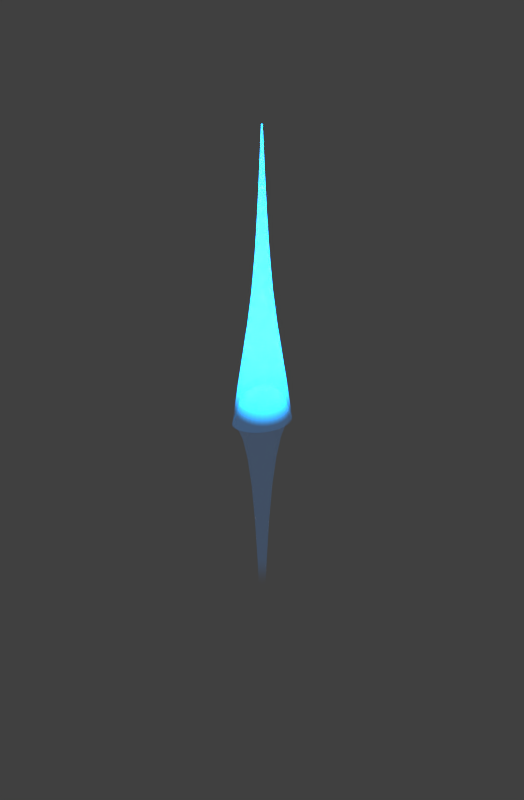 # Source: portal.blend  (saved by Blender 2.70.3; exported with 4.5.12 LTS)
import bpy
from mathutils import Matrix  # noqa: F401  (used for matrix-valued properties, if any)

bpy.ops.wm.read_factory_settings(use_empty=True)
scene = bpy.context.scene
scene.name = 'Scene.001'

# ---- collections
col_collection_1 = bpy.data.collections.new('Collection 1'); scene.collection.children.link(col_collection_1)
col_collection_11 = bpy.data.collections.new('Collection 11'); scene.collection.children.link(col_collection_11)
col_collection_12 = bpy.data.collections.new('Collection 12'); scene.collection.children.link(col_collection_12)
col_collection_12.hide_render = True
col_collection_12.hide_viewport = True

# ---- materials (node trees are filled in below, after node groups)
mat_blue_exaust = bpy.data.materials.new('blue_exaust')
mat_blue_exaust.alpha_threshold = 0.0
mat_blue_exaust.diffuse_color = (0.6898, 1.253, 1.308, 1.0)
mat_blue_exaust.roughness = 0.5
mat_blue_exaust.line_color = (0.0, 0.0, 0.0, 1.0)

# ---- material node trees
mat_blue_exaust.use_nodes = True; mat_blue_exaust.node_tree.nodes.clear()
_N = mat_blue_exaust.node_tree.nodes; _L = mat_blue_exaust.node_tree.links
n0 = _N.new('ShaderNodeNewGeometry'); n0.name = 'Geometry'; n0.location = (-265, 273)
n0.width = 120
n1 = _N.new('ShaderNodeMath'); n1.name = 'Math.002'; n1.location = (-110, 465)
n1.width = 120
n1.operation = 'POWER'
n1.inputs[0].default_value = 1.6
n2 = _N.new('ShaderNodeMath'); n2.name = 'Math.005'; n2.location = (93, 617)
n2.width = 120
n3 = _N.new('ShaderNodeMath'); n3.name = 'Math'; n3.location = (-288, 472)
n3.width = 120
n3.operation = 'MULTIPLY'
n3.inputs[1].default_value = -0.032
n4 = _N.new('ShaderNodeLightPath'); n4.name = 'Light Path'; n4.location = (-484, 640)
n4.width = 150
n5 = _N.new('ShaderNodeMath'); n5.name = 'Math.007'; n5.location = (565, -108)
n5.width = 120
n5.operation = 'POWER'
n5.use_clamp = True
n5.inputs[1].default_value = 4.0
n6 = _N.new('ShaderNodeMath'); n6.name = 'Math.004'; n6.location = (34, 307)
n6.width = 120
n6.operation = 'SUBTRACT'
n6.inputs[0].default_value = 1.0
n7 = _N.new('ShaderNodeTexCoord'); n7.name = 'Texture Coordinate'; n7.location = (-262, 120)
n7.width = 150
n8 = _N.new('ShaderNodeValue'); n8.name = 'Value.001'; n8.location = (245, 41)
n8.width = 80
n8.outputs[0].default_value = 0.002
n9 = _N.new('ShaderNodeMath'); n9.name = 'Math.011'; n9.location = (228, 241)
n9.width = 120
n9.operation = 'MULTIPLY'
n9.inputs[1].default_value = 2.0
n10 = _N.new('ShaderNodeMath'); n10.name = 'Math.006'; n10.location = (369, 457)
n10.width = 120
n10.operation = 'POWER'
n10.use_clamp = True
n10.inputs[1].default_value = 4.0
n11 = _N.new('ShaderNodeMath'); n11.name = 'Math.001'; n11.location = (234, 535)
n11.width = 120
n12 = _N.new('ShaderNodeMath'); n12.name = 'Math.010'; n12.location = (385, 222)
n12.width = 120
n13 = _N.new('ShaderNodeTexNoise'); n13.name = 'Noise Texture'; n13.location = (10, 107)
n13.width = 150
n13.inputs[2].default_value = 5e+04
n13.inputs[3].default_value = 10.0
n13.inputs[8].default_value = 2.5
n14 = _N.new('ShaderNodeBsdfGlass'); n14.name = 'Glass BSDF'; n14.location = (1387, 163)
n14.distribution = 'GGX'
n14.inputs[0].default_value = (1.0, 1.0, 1.0, 0.9852)
n14.inputs[2].default_value = 0.9
n15 = _N.new('ShaderNodeEmission'); n15.name = 'Emission'; n15.location = (1409, 408)
n15.width = 150
n16 = _N.new('ShaderNodeMath'); n16.name = 'Math.009'; n16.location = (528, 409)
n16.width = 120
n16.hide = True
n16.operation = 'MULTIPLY'
n17 = _N.new('ShaderNodeMath'); n17.name = 'Math.012'; n17.location = (647, 436)
n17.width = 120
n17.inputs[1].default_value = 0.1
n18 = _N.new('ShaderNodeMath'); n18.name = 'Math.013'; n18.location = (779, 431)
n18.width = 120
n18.operation = 'DIVIDE'
n18.inputs[1].default_value = 1.5
n19 = _N.new('ShaderNodeValToRGB'); n19.name = 'ColorRamp'; n19.location = (912, 494)
n19.color_ramp.interpolation = 'CARDINAL'
while len(n19.color_ramp.elements) > 1: n19.color_ramp.elements.remove(n19.color_ramp.elements[-1])
n19.color_ramp.elements[0].position = 0.3915; n19.color_ramp.elements[0].color = (1.0, 1.0, 1.0, 0.6856)
_e = n19.color_ramp.elements.new(0.3989); _e.color = (0.992, 0.9471, 0.9272, 1.0)
_e = n19.color_ramp.elements.new(0.4023); _e.color = (1.0, 0.9388, 0.9388, 0.466)
_e = n19.color_ramp.elements.new(0.4318); _e.color = (0.2284, 0.0, 0.0, 1.0)
_e = n19.color_ramp.elements.new(0.6455); _e.color = (0.0, 0.3803, 1.0, 0.6982)
_e = n19.color_ramp.elements.new(0.9591); _e.color = (0.1869, 0.03785, 0.0, 1.0)
_e = n19.color_ramp.elements.new(1.0); _e.color = (1.0, 0.6032, 0.0, 0.0)
n20 = _N.new('ShaderNodeMath'); n20.name = 'Math.008'; n20.location = (1235, 304)
n20.width = 120
n20.operation = 'MULTIPLY'
n21 = _N.new('ShaderNodeValue'); n21.name = 'Value'; n21.location = (937, 179)
n21.label = 'Brightness'
n21.width = 209
n21.outputs[0].default_value = 25.0
n22 = _N.new('ShaderNodeMapping'); n22.name = 'Mapping.001'; n22.location = (1571, 735)
n22.inputs[1].default_value = (-2.714, 0.0, 0.0)
n22.inputs[2].default_value = (-0.0, 1.571, 0.0)
n22.inputs[3].default_value = (1.0, 1.0, 3.308)
n23 = _N.new('ShaderNodeMapping'); n23.name = 'Mapping'; n23.location = (1654, 405)
n23.hide = True
n23.inputs[1].default_value = (1.743, 0.0, 0.0)
n23.inputs[2].default_value = (-0.0, 1.571, 0.0)
n24 = _N.new('ShaderNodeTexGradient'); n24.name = 'Gradient Texture.001'; n24.location = (2097, 611)
n24.gradient_type = 'EASING'
n25 = _N.new('ShaderNodeMixShader'); n25.name = 'Mix Shader'; n25.location = (2306, 260)
n25.width = 173
n26 = _N.new('ShaderNodeTexGradient'); n26.name = 'Gradient Texture'; n26.location = (1831, 380)
n26.hide = True
n26.gradient_type = 'QUADRATIC'
n27 = _N.new('ShaderNodeMath'); n27.name = 'Math.003'; n27.location = (1992, 478)
n27.operation = 'DIVIDE'
n27.inputs[1].default_value = 1.052
n28 = _N.new('ShaderNodeOutputMaterial'); n28.name = 'Material Output'; n28.location = (3208, 338)
n28.width = 120
n29 = _N.new('ShaderNodeMixShader'); n29.name = 'Mix Shader.001'; n29.location = (2601, 154)
n29.width = 150
n30 = _N.new('ShaderNodeMixShader'); n30.name = 'Mix Shader.002'; n30.location = (2900, 216)
n30.width = 150
n31 = _N.new('ShaderNodeBsdfTransparent'); n31.name = 'Transparent BSDF'; n31.location = (2408, 6)
n31.width = 150
_L.new(n4.outputs[8], n3.inputs[0])
_L.new(n3.outputs[0], n1.inputs[1])
_L.new(n0.outputs[6], n6.inputs[1])
_L.new(n4.outputs[0], n2.inputs[0])
_L.new(n2.outputs[0], n11.inputs[0])
_L.new(n6.outputs[0], n11.inputs[1])
_L.new(n1.outputs[0], n2.inputs[1])
_L.new(n19.outputs[0], n15.inputs[0])
_L.new(n10.outputs[0], n16.inputs[0])
_L.new(n11.outputs[0], n10.inputs[0])
_L.new(n14.outputs[0], n25.inputs[2])
_L.new(n21.outputs[0], n20.inputs[1])
_L.new(n20.outputs[0], n15.inputs[1])
_L.new(n16.outputs[0], n17.inputs[0])
_L.new(n7.outputs[3], n13.inputs[0])
_L.new(n13.outputs[1], n9.inputs[0])
_L.new(n12.outputs[0], n16.inputs[1])
_L.new(n8.outputs[0], n12.inputs[1])
_L.new(n9.outputs[0], n12.inputs[0])
_L.new(n17.outputs[0], n18.inputs[0])
_L.new(n18.outputs[0], n19.inputs[0])
_L.new(n19.outputs[1], n20.inputs[0])
_L.new(n31.outputs[0], n29.inputs[2])
_L.new(n29.outputs[0], n30.inputs[1])
_L.new(n15.outputs[0], n25.inputs[1])
_L.new(n25.outputs[0], n29.inputs[1])
_L.new(n7.outputs[3], n23.inputs[0])
_L.new(n23.outputs[0], n26.inputs[0])
_L.new(n27.outputs[0], n25.inputs[0])
_L.new(n27.outputs[0], n29.inputs[0])
_L.new(n7.outputs[3], n22.inputs[0])
_L.new(n22.outputs[0], n24.inputs[0])
_L.new(n26.outputs[1], n27.inputs[0])
_L.new(n30.outputs[0], n28.inputs[0])
_L.new(n31.outputs[0], n30.inputs[2])
_L.new(n24.outputs[1], n30.inputs[0])
n28.is_active_output = True

# ---- world
world_world_001 = bpy.data.worlds.new('World.001'); scene.world = world_world_001
world_world_001.color = (0.05088, 0.05088, 0.05088)
world_world_001.use_sun_shadow = False
world_world_001.sun_shadow_jitter_overblur = 0.0
world_world_001.cycles.sampling_method = 'MANUAL'
world_world_001.cycles.sample_map_resolution = 256

# ---- cameras
cam_camera_001 = bpy.data.cameras.new('Camera.001')
cam_camera_001.type = 'ORTHO'
cam_camera_001.clip_start = 0.01
cam_camera_001.lens = 35.0
cam_camera_001.sensor_width = 32.0
cam_camera_001.sensor_height = 18.0
cam_camera_001.ortho_scale = 4.32
cam_camera_001.dof.focus_distance = 0.0

# ---- lights
light_lamp_001 = bpy.data.lights.new('Lamp.001', 'POINT')
light_lamp_001.transmission_factor = 0.0
light_lamp_001.cutoff_distance = 30.0
light_lamp_001.energy = 100.0
light_lamp_001.shadow_buffer_clip_start = 1.001
light_lamp_001.shadow_soft_size = 0.1
light_lamp_001.shadow_maximum_resolution = 0.006
light_lamp_001.use_absolute_resolution = True
light_lamp_001.cycles.use_multiple_importance_sampling = False

# ---- meshes
me_back_001 = bpy.data.meshes.new('back.001')
me_back_001.from_pydata([(0.0, 1.0, -1.0), (0.02463, 0.01932, 1.795), (0.1951, 0.9808, -1.0), (0.0284, 0.01895, 1.795), (0.3827, 0.9239, -1.0), (0.03203, 0.01785, 1.795), (0.5556, 0.8315, -1.0), (0.03537, 0.01607, 1.795), (0.7071, 0.7071, -1.0), (0.0383, 0.01366, 1.795), (0.8315, 0.5556, -1.0), (0.0407, 0.01074, 1.795), (0.9239, 0.3827, -1.0), (0.04248, 0.007395, 1.795), (0.9808, 0.1951, -1.0), (0.04358, 0.003771, 1.795), (1.0, 0.0, -1.0), (0.04395, 1.827e-06, 1.795), (0.9808, -0.1951, -1.0), (0.04358, -0.003767, 1.795), (0.9239, -0.3827, -1.0), (0.04248, -0.007392, 1.795), (0.8315, -0.5556, -1.0), (0.0407, -0.01073, 1.795), (0.7071, -0.7071, -1.0), (0.0383, -0.01366, 1.795), (0.5556, -0.8315, -1.0), (0.03537, -0.01606, 1.795), (0.3827, -0.9239, -1.0), (0.03203, -0.01785, 1.795), (0.1951, -0.9808, -1.0), (0.0284, -0.01895, 1.795), (0.0, -1.0, -1.0), (0.02463, -0.01932, 1.795), (-0.1951, -0.9808, -1.0), (0.02087, -0.01895, 1.795), (-0.3827, -0.9239, -1.0), (0.01724, -0.01785, 1.795), (-0.5556, -0.8315, -1.0), (0.0139, -0.01606, 1.795), (-0.7071, -0.7071, -1.0), (0.01097, -0.01366, 1.795), (-0.8315, -0.5556, -1.0), (0.008571, -0.01073, 1.795), (-0.9239, -0.3827, -1.0), (0.006785, -0.007391, 1.795), (-0.9808, -0.1951, -1.0), (0.005686, -0.003767, 1.795), (-1.0, 0.0, -1.0), (0.005315, 1.827e-06, 1.795), (-0.9808, 0.1951, -1.0), (0.005686, 0.003771, 1.795), (-0.9239, 0.3827, -1.0), (0.006785, 0.007395, 1.795), (-0.8315, 0.5556, -1.0), (0.008571, 0.01074, 1.795), (-0.7071, 0.7071, -1.0), (0.01097, 0.01366, 1.795), (-0.5556, 0.8315, -1.0), (0.0139, 0.01607, 1.795), (-0.3827, 0.9239, -1.0), (0.01724, 0.01785, 1.795), (-0.1951, 0.9808, -1.0), (0.02087, 0.01895, 1.795), (1.768e-07, 0.2673, -0.1429), (0.05215, 0.2622, -0.1429), (0.1023, 0.247, -0.1429), (0.1485, 0.2223, -0.1429), (0.189, 0.189, -0.1429), (0.2223, 0.1485, -0.1429), (0.247, 0.1023, -0.1429), (0.2622, 0.05215, -0.1429), (0.2673, 9.681e-07, -0.1429), (0.2622, -0.05215, -0.1429), (0.247, -0.1023, -0.1429), (0.2223, -0.1485, -0.1429), (0.189, -0.189, -0.1429), (0.1485, -0.2223, -0.1429), (0.1023, -0.247, -0.1429), (0.05215, -0.2622, -0.1429), (1.768e-07, -0.2673, -0.1429), (-0.05215, -0.2622, -0.1429), (-0.1023, -0.247, -0.1429), (-0.1485, -0.2223, -0.1429), (-0.189, -0.189, -0.1429), (-0.2223, -0.1485, -0.1429), (-0.247, -0.1023, -0.1429), (-0.2622, -0.05215, -0.1429), (-0.2673, 9.681e-07, -0.1429), (-0.2622, 0.05215, -0.1429), (-0.247, 0.1023, -0.1429), (-0.2223, 0.1485, -0.1429), (-0.189, 0.189, -0.1429), (-0.1485, 0.2223, -0.1429), (-0.1023, 0.247, -0.1429), (-0.05215, 0.2622, -0.1429), (0.01642, 1.0, -0.9988), (-0.008203, 0.01932, -3.794), (-0.1787, 0.9808, -0.9988), (-0.01197, 0.01895, -3.794), (-0.3663, 0.9239, -0.9988), (-0.0156, 0.01785, -3.794), (-0.5392, 0.8315, -0.9988), (-0.01894, 0.01606, -3.794), (-0.6907, 0.7071, -0.9988), (-0.02186, 0.01366, -3.794), (-0.8151, 0.5556, -0.9988), (-0.02427, 0.01073, -3.794), (-0.9075, 0.3827, -0.9988), (-0.02605, 0.007394, -3.794), (-0.9644, 0.1951, -0.9988), (-0.02715, 0.003769, -3.794), (-0.9836, -1.251e-06, -0.9988), (-0.02752, 2.213e-07, -3.794), (-0.9644, -0.1951, -0.9988), (-0.02715, -0.003769, -3.794), (-0.9075, -0.3827, -0.9988), (-0.02605, -0.007393, -3.794), (-0.8151, -0.5556, -0.9988), (-0.02427, -0.01073, -3.794), (-0.6907, -0.7071, -0.9988), (-0.02186, -0.01366, -3.794), (-0.5392, -0.8315, -0.9988), (-0.01894, -0.01606, -3.794), (-0.3663, -0.9239, -0.9988), (-0.0156, -0.01785, -3.794), (-0.1787, -0.9808, -0.9988), (-0.01197, -0.01895, -3.794), (0.01642, -1.0, -0.9988), (-0.008203, -0.01932, -3.794), (0.2115, -0.9808, -0.9988), (-0.004434, -0.01895, -3.794), (0.3991, -0.9239, -0.9988), (-0.00081, -0.01785, -3.794), (0.572, -0.8315, -0.9988), (0.002531, -0.01606, -3.794), (0.7235, -0.7071, -0.9988), (0.005458, -0.01366, -3.794), (0.8479, -0.5556, -0.9988), (0.007861, -0.01073, -3.794), (0.9403, -0.3827, -0.9988), (0.009646, -0.007393, -3.794), (0.9972, -0.1951, -0.9988), (0.01075, -0.003769, -3.794), (1.016, -1.251e-06, -0.9988), (0.01112, 2.213e-07, -3.794), (0.9972, 0.1951, -0.9988), (0.01075, 0.00377, -3.794), (0.9403, 0.3827, -0.9988), (0.009646, 0.007394, -3.794), (0.8479, 0.5556, -0.9988), (0.007861, 0.01073, -3.794), (0.7235, 0.7071, -0.9988), (0.005458, 0.01366, -3.794), (0.572, 0.8315, -0.9988), (0.002531, 0.01606, -3.794), (0.3991, 0.9239, -0.9988), (-0.00081, 0.01785, -3.794), (0.2115, 0.9808, -0.9988), (-0.004434, 0.01895, -3.794), (0.01642, 0.2673, -1.856), (-0.03573, 0.2622, -1.856), (-0.08587, 0.247, -1.856), (-0.1321, 0.2223, -1.856), (-0.1726, 0.189, -1.856), (-0.2058, 0.1485, -1.856), (-0.2305, 0.1023, -1.856), (-0.2457, 0.05215, -1.856), (-0.2509, -3.915e-07, -1.856), (-0.2457, -0.05215, -1.856), (-0.2305, -0.1023, -1.856), (-0.2058, -0.1485, -1.856), (-0.1726, -0.189, -1.856), (-0.1321, -0.2223, -1.856), (-0.08587, -0.247, -1.856), (-0.03573, -0.2622, -1.856), (0.01642, -0.2673, -1.856), (0.06857, -0.2622, -1.856), (0.1187, -0.247, -1.856), (0.1649, -0.2223, -1.856), (0.2054, -0.189, -1.856), (0.2387, -0.1485, -1.856), (0.2634, -0.1023, -1.856), (0.2786, -0.05215, -1.856), (0.2837, -3.915e-07, -1.856), (0.2786, 0.05215, -1.856), (0.2634, 0.1023, -1.856), (0.2387, 0.1485, -1.856), (0.2054, 0.189, -1.856), (0.1649, 0.2223, -1.856), (0.1187, 0.247, -1.856), (0.06857, 0.2622, -1.856)], [], [(64, 1, 3, 65), (65, 3, 5, 66), (66, 5, 7, 67), (67, 7, 9, 68), (68, 9, 11, 69), (69, 11, 13, 70), (70, 13, 15, 71), (71, 15, 17, 72), (72, 17, 19, 73), (73, 19, 21, 74), (74, 21, 23, 75), (75, 23, 25, 76), (76, 25, 27, 77), (77, 27, 29, 78), (78, 29, 31, 79), (79, 31, 33, 80), (80, 33, 35, 81), (81, 35, 37, 82), (82, 37, 39, 83), (83, 39, 41, 84), (84, 41, 43, 85), (85, 43, 45, 86), (86, 45, 47, 87), (87, 47, 49, 88), (88, 49, 51, 89), (89, 51, 53, 90), (90, 53, 55, 91), (91, 55, 57, 92), (92, 57, 59, 93), (93, 59, 61, 94), (3, 1, 63, 61, 59, 57, 55, 53, 51, 49, 47, 45, 43, 41, 39, 37, 35, 33, 31, 29, 27, 25, 23, 21, 19, 17, 15, 13, 11, 9, 7, 5), (95, 63, 1, 64), (94, 61, 63, 95), (0, 2, 4, 6, 8, 10, 12, 14, 16, 18, 20, 22, 24, 26, 28, 30, 32, 34, 36, 38, 40, 42, 44, 46, 48, 50, 52, 54, 56, 58, 60, 62), (0, 64, 65, 2), (2, 65, 66, 4), (4, 66, 67, 6), (6, 67, 68, 8), (8, 68, 69, 10), (10, 69, 70, 12), (12, 70, 71, 14), (14, 71, 72, 16), (16, 72, 73, 18), (18, 73, 74, 20), (20, 74, 75, 22), (22, 75, 76, 24), (24, 76, 77, 26), (26, 77, 78, 28), (28, 78, 79, 30), (30, 79, 80, 32), (32, 80, 81, 34), (34, 81, 82, 36), (36, 82, 83, 38), (38, 83, 84, 40), (40, 84, 85, 42), (42, 85, 86, 44), (44, 86, 87, 46), (46, 87, 88, 48), (48, 88, 89, 50), (50, 89, 90, 52), (52, 90, 91, 54), (54, 91, 92, 56), (56, 92, 93, 58), (58, 93, 94, 60), (62, 95, 64, 0), (60, 94, 95, 62), (160, 97, 99, 161), (161, 99, 101, 162), (162, 101, 103, 163), (163, 103, 105, 164), (164, 105, 107, 165), (165, 107, 109, 166), (166, 109, 111, 167), (167, 111, 113, 168), (168, 113, 115, 169), (169, 115, 117, 170), (170, 117, 119, 171), (171, 119, 121, 172), (172, 121, 123, 173), (173, 123, 125, 174), (174, 125, 127, 175), (175, 127, 129, 176), (176, 129, 131, 177), (177, 131, 133, 178), (178, 133, 135, 179), (179, 135, 137, 180), (180, 137, 139, 181), (181, 139, 141, 182), (182, 141, 143, 183), (183, 143, 145, 184), (184, 145, 147, 185), (185, 147, 149, 186), (186, 149, 151, 187), (187, 151, 153, 188), (188, 153, 155, 189), (189, 155, 157, 190), (99, 97, 159, 157, 155, 153, 151, 149, 147, 145, 143, 141, 139, 137, 135, 133, 131, 129, 127, 125, 123, 121, 119, 117, 115, 113, 111, 109, 107, 105, 103, 101), (191, 159, 97, 160), (190, 157, 159, 191), (96, 98, 100, 102, 104, 106, 108, 110, 112, 114, 116, 118, 120, 122, 124, 126, 128, 130, 132, 134, 136, 138, 140, 142, 144, 146, 148, 150, 152, 154, 156, 158), (96, 160, 161, 98), (98, 161, 162, 100), (100, 162, 163, 102), (102, 163, 164, 104), (104, 164, 165, 106), (106, 165, 166, 108), (108, 166, 167, 110), (110, 167, 168, 112), (112, 168, 169, 114), (114, 169, 170, 116), (116, 170, 171, 118), (118, 171, 172, 120), (120, 172, 173, 122), (122, 173, 174, 124), (124, 174, 175, 126), (126, 175, 176, 128), (128, 176, 177, 130), (130, 177, 178, 132), (132, 178, 179, 134), (134, 179, 180, 136), (136, 180, 181, 138), (138, 181, 182, 140), (140, 182, 183, 142), (142, 183, 184, 144), (144, 184, 185, 146), (146, 185, 186, 148), (148, 186, 187, 150), (150, 187, 188, 152), (152, 188, 189, 154), (154, 189, 190, 156), (158, 191, 160, 96), (156, 190, 191, 158)])
me_back_001.polygons.foreach_set('use_smooth', [True] * 132)
_k = {(0, 2): 1.0, (1, 3): 1.0, (2, 4): 1.0, (3, 5): 1.0, (4, 6): 1.0, (5, 7): 1.0, (6, 8): 1.0, (7, 9): 1.0, (8, 10): 1.0, (9, 11): 1.0, (10, 12): 1.0, (11, 13): 1.0, (12, 14): 1.0, (13, 15): 1.0, (14, 16): 1.0, (15, 17): 1.0, (16, 18): 1.0, (17, 19): 1.0, (18, 20): 1.0, (19, 21): 1.0, (20, 22): 1.0, (21, 23): 1.0, (22, 24): 1.0, (23, 25): 1.0, (24, 26): 1.0, (25, 27): 1.0, (26, 28): 1.0, (27, 29): 1.0, (28, 30): 1.0, (29, 31): 1.0, (30, 32): 1.0, (31, 33): 1.0, (32, 34): 1.0, (33, 35): 1.0, (34, 36): 1.0, (35, 37): 1.0, (36, 38): 1.0, (37, 39): 1.0, (38, 40): 1.0, (39, 41): 1.0, (40, 42): 1.0, (41, 43): 1.0, (42, 44): 1.0, (43, 45): 1.0, (44, 46): 1.0, (45, 47): 1.0, (46, 48): 1.0, (47, 49): 1.0, (48, 50): 1.0, (49, 51): 1.0, (50, 52): 1.0, (51, 53): 1.0, (52, 54): 1.0, (53, 55): 1.0, (54, 56): 1.0, (55, 57): 1.0, (56, 58): 1.0, (57, 59): 1.0, (58, 60): 1.0, (59, 61): 1.0, (60, 62): 1.0, (61, 63): 1.0, (0, 62): 1.0, (1, 63): 1.0, (96, 98): 1.0, (97, 99): 1.0, (98, 100): 1.0, (99, 101): 1.0, (100, 102): 1.0, (101, 103): 1.0, (102, 104): 1.0, (103, 105): 1.0, (104, 106): 1.0, (105, 107): 1.0, (106, 108): 1.0, (107, 109): 1.0, (108, 110): 1.0, (109, 111): 1.0, (110, 112): 1.0, (111, 113): 1.0, (112, 114): 1.0, (113, 115): 1.0, (114, 116): 1.0, (115, 117): 1.0, (116, 118): 1.0, (117, 119): 1.0, (118, 120): 1.0, (119, 121): 1.0, (120, 122): 1.0, (121, 123): 1.0, (122, 124): 1.0, (123, 125): 1.0, (124, 126): 1.0, (125, 127): 1.0, (126, 128): 1.0, (127, 129): 1.0, (128, 130): 1.0, (129, 131): 1.0, (130, 132): 1.0, (131, 133): 1.0, (132, 134): 1.0, (133, 135): 1.0, (134, 136): 1.0, (135, 137): 1.0, (136, 138): 1.0, (137, 139): 1.0, (138, 140): 1.0, (139, 141): 1.0, (140, 142): 1.0, (141, 143): 1.0, (142, 144): 1.0, (143, 145): 1.0, (144, 146): 1.0, (145, 147): 1.0, (146, 148): 1.0, (147, 149): 1.0, (148, 150): 1.0, (149, 151): 1.0, (150, 152): 1.0, (151, 153): 1.0, (152, 154): 1.0, (153, 155): 1.0, (154, 156): 1.0, (155, 157): 1.0, (156, 158): 1.0, (157, 159): 1.0, (96, 158): 1.0, (97, 159): 1.0}
me_back_001.attributes.new('crease_edge', 'FLOAT', 'EDGE').data.foreach_set('value', [_k.get((min(e.vertices), max(e.vertices)), 0.0) for e in me_back_001.edges])
_uv = me_back_001.uv_layers.new(name='back_UV')
_uv.uv.foreach_set('vector', [0.0, 0.0, 0.0, 0.0, 0.0, 0.0, 0.0, 0.0, 0.0, 0.0, 0.0, 0.0, 0.0, 0.0, 0.0, 0.0, 0.0, 0.0, 0.0, 0.0, 0.0, 0.0, 0.0, 0.0, 0.0, 0.0, 0.0, 0.0, 0.0, 0.0, 0.0, 0.0, 0.0, 0.0, 0.0, 0.0, 0.0, 0.0, 0.0, 0.0, 0.0, 0.0, 0.0, 0.0, 0.0, 0.0, 0.0, 0.0, 0.0, 0.0, 0.0, 0.0, 0.0, 0.0, 0.0, 0.0, 0.0, 0.0, 0.0, 0.0, 0.0, 0.0, 0.0, 0.0, 0.0, 0.0, 0.0, 0.0, 0.0, 0.0, 0.0, 0.0, 0.0, 0.0, 0.0, 0.0, 0.0, 0.0, 0.0, 0.0, 0.0, 0.0, 0.0, 0.0, 0.0, 0.0, 0.0, 0.0, 0.0, 0.0, 0.0, 0.0, 0.0, 0.0, 0.0, 0.0, 0.0, 0.0, 0.0, 0.0, 0.0, 0.0, 0.0, 0.0, 0.0, 0.0, 0.0, 0.0, 0.0, 0.0, 0.0, 0.0, 0.0, 0.0, 0.0, 0.0, 0.0, 0.0, 0.0, 0.0, 0.0, 0.0, 0.0, 0.0, 0.0, 0.0, 0.0, 0.0, 0.0, 0.0, 0.0, 0.0, 0.0, 0.0, 0.0, 0.0, 0.0, 0.0, 0.0, 0.0, 0.0, 0.0, 0.0, 0.0, 0.0, 0.0, 0.0, 0.0, 0.0, 0.0, 0.0, 0.0, 0.0, 0.0, 0.0, 0.0, 0.0, 0.0, 0.0, 0.0, 0.0, 0.0, 0.0, 0.0, 0.0, 0.0, 0.0, 0.0, 0.0, 0.0, 0.0, 0.0, 0.0, 0.0, 0.0, 0.0, 0.0, 0.0, 0.0, 0.0, 0.0, 0.0, 0.0, 0.0, 0.0, 0.0, 0.0, 0.0, 0.0, 0.0, 0.0, 0.0, 0.0, 0.0, 0.0, 0.0, 0.0, 0.0, 0.0, 0.0, 0.0, 0.0, 0.0, 0.0, 0.0, 0.0, 0.0, 0.0, 0.0, 0.0, 0.0, 0.0, 0.0, 0.0, 0.0, 0.0, 0.0, 0.0, 0.0, 0.0, 0.0, 0.0, 0.0, 0.0, 0.0, 0.0, 0.0, 0.0, 0.0, 0.0, 0.0, 0.0, 0.0, 0.0, 0.0, 0.0, 0.0, 0.0, 0.0, 0.0, 0.0, 0.0, 0.0, 0.0, 0.0, 0.0, 0.0, 0.0, 0.0, 0.0, 0.0, 0.0, 0.0, 0.0, 0.0, 0.0, 0.0, 0.0, 0.0, 0.0, 0.0, 0.0, 0.0, 0.0, 0.0, 0.0, 0.0, 0.0, 0.0, 0.0, 0.0, 0.0, 0.0, 0.0, 0.0, 0.0, 0.0, 0.0, 0.0, 0.0, 0.0, 0.0, 0.0, 0.0, 0.0, 0.0, 0.0, 0.0, 0.0, 0.0, 0.0, 0.0, 0.0, 0.0, 0.0, 0.0, 0.0, 0.0, 0.0, 0.0, 0.0, 0.0, 0.0, 0.0, 0.0, 0.0, 0.0, 0.0, 0.0, 0.0, 0.0, 0.0, 0.0, 0.0, 0.0, 0.0, 0.0, 0.0, 0.0, 0.0, 0.0, 0.0, 0.0, 0.0, 0.0, 0.0, 0.0, 0.0, 0.0, 0.0, 0.0, 0.0, 0.0, 0.0, 0.0, 0.0, 0.0, 0.0, 0.0, 0.0, 0.0, 0.0, 0.0, 0.0, 0.0, 0.0, 0.0, 0.0, 0.0, 0.0, 0.0, 0.0, 0.0, 0.0, 0.0, 0.0, 0.0, 0.0, 0.0, 0.0, 0.0, 0.0, 0.0, 0.0, 0.0, 0.0, 0.0, 0.0, 0.0, 0.0, 0.0, 0.0, 0.0, 0.0, 0.0, 0.0, 0.0, 0.0, 0.0, 0.0, 0.0, 0.0, 0.0, 0.0, 0.0, 0.0, 0.0, 0.0, 0.0, 0.0, 0.0, 0.0, 0.0, 0.0, 0.0, 0.0, 0.0, 0.0, 0.0, 0.0, 0.0, 0.0, 0.0, 0.0, 0.0, 0.0, 0.0, 0.0, 0.0, 0.0, 0.0, 0.0, 0.0, 0.0, 0.0, 0.0, 0.0, 0.0, 0.0, 0.0, 0.0, 0.0, 0.0, 0.0, 0.0, 0.0, 0.0, 0.0, 0.0, 0.0, 0.0, 0.0, 0.0, 0.0, 0.0, 0.0, 0.0, 0.0, 0.0, 0.0, 0.0, 0.0, 0.0, 0.0, 0.0, 0.0, 0.0, 0.0, 0.0, 0.0, 0.0, 0.0, 0.0, 0.0, 0.0, 0.0, 0.0, 0.0, 0.0, 0.0, 0.0, 0.0, 0.0, 0.0, 0.0, 0.0, 0.0, 0.0, 0.0, 0.0, 0.0, 0.0, 0.0, 0.0, 0.0, 0.0, 0.0, 0.0, 0.0, 0.0, 0.0, 0.0, 0.0, 0.0, 0.0, 0.0, 0.0, 0.0, 0.0, 0.0, 0.0, 0.0, 0.0, 0.0, 0.0, 0.0, 0.0, 0.0, 0.0, 0.0, 0.0, 0.0, 0.0, 0.0, 0.0, 0.0, 0.0, 0.0, 0.0, 0.0, 0.0, 0.0, 0.0, 0.0, 0.0, 0.0, 0.0, 0.0, 0.0, 0.0, 0.0, 0.0, 0.0, 0.0, 0.0, 0.0, 0.0, 0.0, 0.0, 0.0, 0.0, 0.0, 0.0, 0.0, 0.0, 0.0, 0.0, 0.0, 0.0, 0.0, 0.0, 0.0, 0.0, 0.0, 0.0, 0.0, 0.0, 0.0, 0.0, 0.0, 0.0, 0.0, 0.0, 0.0, 0.0, 0.0, 0.0, 0.0, 0.0, 0.0, 0.0, 0.0, 0.0, 0.0, 0.0, 0.0, 0.0, 0.0, 0.0, 0.0, 0.0, 0.0, 0.0, 0.0, 0.0, 0.0, 0.0, 0.0, 0.0, 0.0, 0.0, 0.0, 0.0, 0.0, 0.0, 0.0, 0.0, 0.0, 0.0, 0.0, 0.0, 0.0, 0.0, 0.0, 0.0, 0.0, 0.0, 0.0, 0.0, 0.0, 0.0, 0.0, 0.0, 0.0, 0.0, 0.0, 0.0, 0.0, 0.0, 0.0, 0.0, 0.0, 0.0, 0.0, 0.0, 0.0, 0.0, 0.0, 0.0, 0.0, 0.0, 0.0, 0.0, 0.0, 0.0, 0.0, 0.0, 0.0, 0.0, 0.0, 0.0, 0.0, 0.0, 0.0, 0.0, 0.0, 0.0, 0.0, 0.0, 0.0, 0.0, 0.0, 0.0, 0.0, 0.0, 0.0, 0.0, 0.0, 0.0, 0.0, 0.0, 0.0, 0.0, 0.0, 0.0, 0.0, 0.0, 0.0, 0.0, 0.0, 0.0, 0.0, 0.0, 0.0, 0.0, 0.0, 0.0, 0.0, 0.0, 0.0, 0.0, 0.0, 0.0, 0.0, 0.0, 0.0, 0.0, 0.0, 0.0, 0.0, 0.0, 0.0, 0.0, 0.0, 0.0, 0.0, 0.0, 0.0, 0.0, 0.0, 0.0, 0.0, 0.0, 0.0, 0.0, 0.0, 0.0, 0.0, 0.0, 0.0, 0.0, 0.0, 0.0, 0.0, 0.0, 0.0, 0.0, 0.0, 0.0, 0.0, 0.0, 0.0, 0.0, 0.0, 0.0, 0.0, 0.0, 0.0, 0.0, 0.0, 0.0, 0.0, 0.0, 0.0, 0.0, 0.0, 0.0, 0.0, 0.0, 0.0, 0.0, 0.0, 0.0, 0.0, 0.0, 0.0, 0.0, 0.0, 0.0, 0.0, 0.0, 0.0, 0.0, 0.0, 0.0, 0.0, 0.0, 0.0, 0.0, 0.0, 0.0, 0.0, 0.0, 0.0, 0.0, 0.0, 0.0, 0.0, 0.0, 0.0, 0.0, 0.0, 0.0, 0.0, 0.0, 0.0, 0.0, 0.0, 0.0, 0.0, 0.0, 0.0, 0.0, 0.0, 0.0, 0.0, 0.0, 0.0, 0.0, 0.0, 0.0, 0.0, 0.0, 0.0, 0.0, 0.0, 0.0, 0.0, 0.0, 0.0, 0.0, 0.0, 0.0, 0.0, 0.0, 0.0, 0.0, 0.0, 0.0, 0.0, 0.0, 0.0, 0.0, 0.0, 0.0, 0.0, 0.0, 0.0, 0.0, 0.0, 0.0, 0.0, 0.0, 0.0, 0.0, 0.0, 0.0, 0.0, 0.0, 0.0, 0.0, 0.0, 0.0, 0.0, 0.0, 0.0, 0.0, 0.0, 0.0, 0.0, 0.0, 0.0, 0.0, 0.0, 0.0, 0.0, 0.0, 0.0, 0.0, 0.0, 0.0, 0.0, 0.0, 0.0, 0.0, 0.0, 0.0, 0.0, 0.0, 0.0, 0.0, 0.0, 0.0, 0.0, 0.0, 0.0, 0.0, 0.0, 0.0, 0.0, 0.0, 0.0, 0.0, 0.0, 0.0, 0.0, 0.0, 0.0, 0.0, 0.0, 0.0, 0.0, 0.0, 0.0, 0.0, 0.0, 0.0, 0.0, 0.0, 0.0, 0.0, 0.0, 0.0, 0.0, 0.0, 0.0, 0.0, 0.0, 0.0, 0.0, 0.0, 0.0, 0.0, 0.0, 0.0, 0.0, 0.0, 0.0, 0.0, 0.0, 0.0, 0.0, 0.0, 0.0, 0.0, 0.0, 0.0, 0.0, 0.0, 0.0, 0.0, 0.0, 0.0, 0.0, 0.0, 0.0, 0.0, 0.0, 0.0, 0.0, 0.0, 0.0, 0.0, 0.0, 0.0, 0.0, 0.0, 0.0, 0.0, 0.0, 0.0, 0.0, 0.0, 0.0, 0.0, 0.0, 0.0, 0.0, 0.0, 0.0, 0.0, 0.0, 0.0, 0.0, 0.0, 0.0, 0.0, 0.0, 0.0, 0.0, 0.0, 0.0, 0.0, 0.0, 0.0, 0.0, 0.0, 0.0, 0.0, 0.0, 0.0, 0.0, 0.0, 0.0, 0.0, 0.0, 0.0, 0.0, 0.0, 0.0, 0.0, 0.0, 0.0, 0.0, 0.0, 0.0, 0.0, 0.0, 0.0, 0.0, 0.0, 0.0, 0.0, 0.0, 0.0, 0.0, 0.0, 0.0, 0.0, 0.0, 0.0, 0.0, 0.0, 0.0, 0.0, 0.0, 0.0, 0.0, 0.0, 0.0, 0.0, 0.0, 0.0, 0.0, 0.0, 0.0, 0.0, 0.0, 0.0, 0.0, 0.0, 0.0, 0.0, 0.0, 0.0, 0.0, 0.0, 0.0, 0.0, 0.0, 0.0, 0.0, 0.0, 0.0, 0.0, 0.0, 0.0, 0.0, 0.0, 0.0, 0.0, 0.0, 0.0, 0.0, 0.0, 0.0, 0.0, 0.0, 0.0, 0.0, 0.0, 0.0, 0.0, 0.0, 0.0, 0.0, 0.0, 0.0, 0.0, 0.0, 0.0, 0.0, 0.0, 0.0, 0.0, 0.0, 0.0, 0.0, 0.0, 0.0, 0.0, 0.0, 0.0, 0.0, 0.0, 0.0, 0.0, 0.0, 0.0, 0.0, 0.0, 0.0, 0.0, 0.0, 0.0, 0.0, 0.0, 0.0, 0.0, 0.0, 0.0, 0.0, 0.0, 0.0, 0.0, 0.0, 0.0, 0.0, 0.0, 0.0, 0.0, 0.0, 0.0, 0.0, 0.0, 0.0, 0.0, 0.0, 0.0, 0.0, 0.0, 0.0, 0.0, 0.0, 0.0, 0.0, 0.0, 0.0, 0.0, 0.0, 0.0, 0.0, 0.0, 0.0, 0.0, 0.0, 0.0, 0.0, 0.0, 0.0, 0.0, 0.0, 0.0, 0.0, 0.0, 0.0, 0.0, 0.0, 0.0, 0.0, 0.0, 0.0, 0.0, 0.0, 0.0, 0.0, 0.0, 0.0, 0.0, 0.0, 0.0, 0.0, 0.0, 0.0, 0.0, 0.0, 0.0, 0.0, 0.0, 0.0, 0.0, 0.0, 0.0, 0.0, 0.0, 0.0, 0.0, 0.0, 0.0, 0.0, 0.0, 0.0, 0.0, 0.0, 0.0, 0.0, 0.0, 0.0, 0.0, 0.0, 0.0, 0.0, 0.0, 0.0, 0.0, 0.0, 0.0, 0.0, 0.0, 0.0, 0.0, 0.0, 0.0, 0.0, 0.0, 0.0, 0.0, 0.0, 0.0, 0.0, 0.0, 0.0, 0.0, 0.0, 0.0, 0.0, 0.0, 0.0, 0.0, 0.0, 0.0, 0.0, 0.0, 0.0, 0.0, 0.0, 0.0, 0.0, 0.0, 0.0, 0.0, 0.0, 0.0, 0.0, 0.0, 0.0, 0.0, 0.0, 0.0, 0.0, 0.0, 0.0, 0.0, 0.0, 0.0, 0.0, 0.0, 0.0, 0.0, 0.0, 0.0, 0.0, 0.0, 0.0, 0.0, 0.0, 0.0, 0.0, 0.0, 0.0, 0.0, 0.0, 0.0, 0.0, 0.0, 0.0, 0.0, 0.0, 0.0, 0.0, 0.0, 0.0, 0.0, 0.0, 0.0, 0.0, 0.0, 0.0, 0.0, 0.0, 0.0, 0.0, 0.0, 0.0, 0.0, 0.0, 0.0, 0.0, 0.0, 0.0, 0.0, 0.0, 0.0, 0.0, 0.0, 0.0, 0.0, 0.0, 0.0, 0.0])
me_back_001.materials.append(mat_blue_exaust)
me_back_001.use_remesh_preserve_volume = False
me_back_001.use_remesh_preserve_attributes = False
me_back_001.use_mirror_vertex_groups = False
me_back_001.use_paint_bone_selection = False
me_back_001.use_paint_mask = True
me_back_001.update()
me_plane = bpy.data.meshes.new('Plane')
me_plane.from_pydata([(-1.0, -1.0, 0.0), (1.0, -1.0, 0.0), (-1.0, 1.0, 0.0), (1.0, 1.0, 0.0)], [], [(0, 1, 3, 2)])
me_plane.use_remesh_preserve_volume = False
me_plane.use_remesh_preserve_attributes = False
me_plane.use_mirror_vertex_groups = False
me_plane.update()

# ---- objects
ob_center = bpy.data.objects.new('Center', None)
ob_camera_001 = bpy.data.objects.new('Camera.001', cam_camera_001)
ob_lamp_001 = bpy.data.objects.new('Lamp.001', light_lamp_001)
ob_exaust = bpy.data.objects.new('exaust', me_back_001)
ob_plane = bpy.data.objects.new('Plane', me_plane)

# ---- transforms, parenting, visibility, modifiers, constraints
ob_center.location = (0.0, 0.0, 1.646)
ob_center.empty_image_offset = (0.0, 0.0)
ob_center.lineart.crease_threshold = 0.0
ob_camera_001.location = (10.0, -10.0, 11.65)
ob_camera_001.lock_rotations_4d = False
ob_camera_001.empty_display_type = 'ARROWS'
ob_camera_001.color = (0.0, 0.0, 0.0, 0.0)
ob_camera_001.display_type = 'WIRE'
ob_camera_001.lineart.crease_threshold = 0.0
_c = ob_camera_001.constraints.new('TRACK_TO'); _c.name = 'Track To'
_c.target = ob_center
ob_lamp_001.location = (4.076, 1.005, 6.659)
ob_lamp_001.rotation_euler = (0.6503, 0.05522, 1.866)
ob_lamp_001.lock_rotations_4d = False
ob_lamp_001.empty_display_type = 'ARROWS'
ob_lamp_001.color = (0.0, 0.0, 0.0, 0.0)
ob_lamp_001.lineart.crease_threshold = 0.0
ob_exaust.location = (-0.00504, 0.004322, 1.114)
ob_exaust.rotation_euler = (-3.142, 2.22e-16, 2.22e-16)
ob_exaust.scale = (0.1622, 0.1622, 0.6203)
ob_exaust.lineart.crease_threshold = 0.0
_m = ob_exaust.modifiers.new('Subsurf', 'SUBSURF')
_m.uv_smooth = 'PRESERVE_CORNERS'
_m.quality = 2
_m.show_only_control_edges = False
_m = ob_exaust.modifiers.new('EdgeSplit', 'EDGE_SPLIT')
_m = ob_exaust.modifiers.new('Wave', 'WAVE')
_m.damping_time = 19.88
_m.start_position_x = 0.06958
_m.start_position_y = 0.016
_m.speed = 0.8654
_m.height = 1.047
_m.texture_coords = 'OBJECT'
_c = ob_exaust.constraints.new('COPY_SCALE'); _c.name = 'Copy Scale'
_c.use_add = True
ob_plane.location = (0.0, 0.0, 0.0)
ob_plane.lineart.crease_threshold = 0.0

# ---- collection membership
col_collection_1.objects.link(ob_center)
col_collection_1.objects.link(ob_camera_001)
col_collection_1.objects.link(ob_lamp_001)
col_collection_1.objects.link(ob_exaust)
col_collection_11.objects.link(ob_exaust)
col_collection_12.objects.link(ob_plane)

# ---- scene / render settings (as saved in the file)
scene.camera = ob_camera_001
scene.frame_start = 1; scene.frame_end = 90; scene.frame_set(47)
scene.render.engine = 'CYCLES'
scene.render.resolution_x = 707
scene.render.resolution_percentage = 20
scene.render.dither_intensity = 0.0
scene.render.film_transparent = True
scene.cycles.feature_set = 'EXPERIMENTAL'
scene.cycles.use_denoising = False
scene.cycles.samples = 150
scene.cycles.sampling_pattern = 'TABULATED_SOBOL'
scene.cycles.light_sampling_threshold = 0.0
scene.cycles.use_adaptive_sampling = False
scene.cycles.use_light_tree = False
scene.cycles.blur_glossy = 0.0
scene.cycles.volume_bounces = 1
scene.cycles.pixel_filter_type = 'GAUSSIAN'
scene.cycles.sample_clamp_indirect = 0.0
scene.view_settings.view_transform = 'Standard'
bpy.context.view_layer.update()
